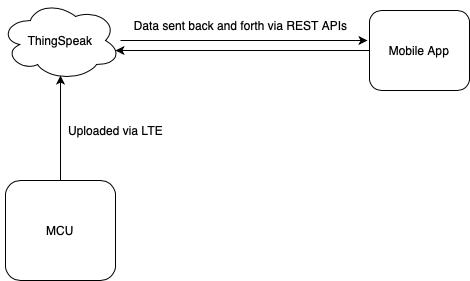

The diagram above was exported from draw.io. Its source (the exported page's mxGraphModel, read from the mxfile embedded in the PNG):
<mxGraphModel dx="1426" dy="870" grid="1" gridSize="10" guides="1" tooltips="1" connect="1" arrows="1" fold="1" page="1" pageScale="1" pageWidth="827" pageHeight="1169" math="0" shadow="0">
  <root>
    <mxCell id="WIyWlLk6GJQsqaUBKTNV-0" />
    <mxCell id="WIyWlLk6GJQsqaUBKTNV-1" parent="WIyWlLk6GJQsqaUBKTNV-0" />
    <mxCell id="e-XLF-RC0yYLDk6M_Pwz-7" style="edgeStyle=orthogonalEdgeStyle;rounded=0;orthogonalLoop=1;jettySize=auto;html=1;entryX=0.5;entryY=0.938;entryDx=0;entryDy=0;entryPerimeter=0;" edge="1" parent="WIyWlLk6GJQsqaUBKTNV-1" source="e-XLF-RC0yYLDk6M_Pwz-0" target="e-XLF-RC0yYLDk6M_Pwz-4">
      <mxGeometry relative="1" as="geometry" />
    </mxCell>
    <mxCell id="e-XLF-RC0yYLDk6M_Pwz-0" value="MCU" style="rounded=1;whiteSpace=wrap;html=1;" vertex="1" parent="WIyWlLk6GJQsqaUBKTNV-1">
      <mxGeometry x="50" y="230" width="110" height="100" as="geometry" />
    </mxCell>
    <mxCell id="e-XLF-RC0yYLDk6M_Pwz-12" style="edgeStyle=orthogonalEdgeStyle;rounded=0;orthogonalLoop=1;jettySize=auto;html=1;entryX=-0.02;entryY=0.375;entryDx=0;entryDy=0;entryPerimeter=0;" edge="1" parent="WIyWlLk6GJQsqaUBKTNV-1" source="e-XLF-RC0yYLDk6M_Pwz-4" target="e-XLF-RC0yYLDk6M_Pwz-10">
      <mxGeometry relative="1" as="geometry" />
    </mxCell>
    <mxCell id="e-XLF-RC0yYLDk6M_Pwz-4" value="ThingSpeak" style="ellipse;shape=cloud;whiteSpace=wrap;html=1;" vertex="1" parent="WIyWlLk6GJQsqaUBKTNV-1">
      <mxGeometry x="45" y="50" width="120" height="80" as="geometry" />
    </mxCell>
    <mxCell id="e-XLF-RC0yYLDk6M_Pwz-8" value="Uploaded via LTE" style="text;html=1;align=center;verticalAlign=middle;resizable=0;points=[];autosize=1;strokeColor=none;fillColor=none;" vertex="1" parent="WIyWlLk6GJQsqaUBKTNV-1">
      <mxGeometry x="100" y="165" width="120" height="30" as="geometry" />
    </mxCell>
    <mxCell id="e-XLF-RC0yYLDk6M_Pwz-11" style="edgeStyle=orthogonalEdgeStyle;rounded=0;orthogonalLoop=1;jettySize=auto;html=1;entryX=0.958;entryY=0.625;entryDx=0;entryDy=0;entryPerimeter=0;" edge="1" parent="WIyWlLk6GJQsqaUBKTNV-1" source="e-XLF-RC0yYLDk6M_Pwz-10" target="e-XLF-RC0yYLDk6M_Pwz-4">
      <mxGeometry relative="1" as="geometry" />
    </mxCell>
    <mxCell id="e-XLF-RC0yYLDk6M_Pwz-10" value="Mobile App" style="rounded=1;whiteSpace=wrap;html=1;" vertex="1" parent="WIyWlLk6GJQsqaUBKTNV-1">
      <mxGeometry x="414" y="60" width="100" height="80" as="geometry" />
    </mxCell>
    <mxCell id="e-XLF-RC0yYLDk6M_Pwz-13" value="Data sent back and forth via REST APIs" style="text;html=1;align=center;verticalAlign=middle;resizable=0;points=[];autosize=1;strokeColor=none;fillColor=none;" vertex="1" parent="WIyWlLk6GJQsqaUBKTNV-1">
      <mxGeometry x="165" y="60" width="240" height="30" as="geometry" />
    </mxCell>
  </root>
</mxGraphModel>